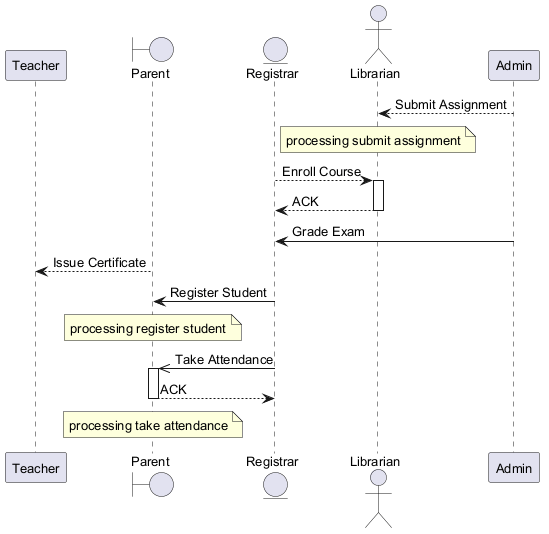

The diagram above was rendered by PlantUML. Its source (embedded in the PNG):
@startuml
skinparam backgroundColor #FFFFFF
skinparam classBackgroundColor #F1F8E9
skinparam classBorderColor #33691E
skinparam defaultFontSize 13
participant "Teacher" as T
boundary "Parent" as P
entity "Registrar" as R
actor "Librarian" as L
participant "Admin" as A
A --> L : Submit Assignment
note over L : processing submit assignment
R --> L : Enroll Course
activate L
L --> R : ACK
deactivate L
A -> R : Grade Exam
P --> T : Issue Certificate
R -> P : Register Student
note over P : processing register student
R ->> P : Take Attendance
activate P
P --> R : ACK
deactivate P
note over P : processing take attendance
@enduml